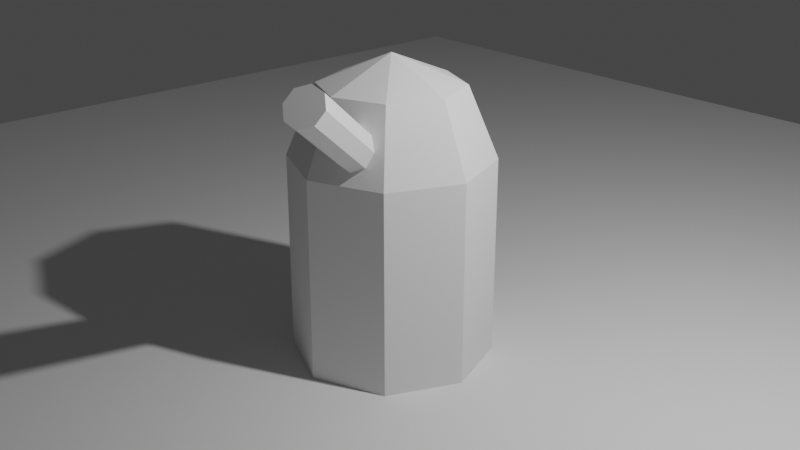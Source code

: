 # Source: 03_GS_BEC_End_Goal.blend  (saved by Blender 2.80.21; exported with 4.5.12 LTS)
import bpy
from mathutils import Matrix  # noqa: F401  (used for matrix-valued properties, if any)

bpy.ops.wm.read_factory_settings(use_empty=True)
scene = bpy.context.scene
scene.name = 'Scene'

# ---- collections
col_collection_1 = bpy.data.collections.new('Collection 1'); scene.collection.children.link(col_collection_1)

# ---- world
world_world = bpy.data.worlds.new('World'); scene.world = world_world
world_world.color = (0.05088, 0.05088, 0.05088)
world_world.use_sun_shadow = False
world_world.sun_shadow_jitter_overblur = 0.0

# ---- cameras
cam_camera = bpy.data.cameras.new('Camera')
cam_camera.clip_end = 100.0
cam_camera.ortho_scale = 7.314
cam_camera.dof.focus_distance = 0.0
cam_camera.dof.aperture_fstop = 128.0

# ---- lights
light_lamp = bpy.data.lights.new('Lamp', 'POINT')
light_lamp.transmission_factor = 0.0
light_lamp.cutoff_distance = 30.0
light_lamp.energy = 1000.0
light_lamp.shadow_buffer_clip_start = 1.001
light_lamp.shadow_soft_size = 0.1
light_lamp.shadow_maximum_resolution = 0.006
light_lamp.use_absolute_resolution = True

# ---- meshes
me_cylinder_001 = bpy.data.meshes.new('Cylinder.001')
me_cylinder_001.from_pydata([(-5.867e-09, 0.2, -1.0), (6.519e-10, 0.2, 1.0), (0.1414, 0.1414, -1.0), (0.1414, 0.1414, 1.0), (0.2, -3.948e-08, -1.0), (0.2, 2.013e-08, 1.0), (0.1414, -0.1414, -1.0), (0.1414, -0.1414, 1.0), (-1.814e-08, -0.2, -1.0), (-1.162e-08, -0.2, 1.0), (-0.1414, -0.1414, -1.0), (-0.1414, -0.1414, 1.0), (-0.2, -2.649e-08, -1.0), (-0.2, 3.312e-08, 1.0), (-0.1414, 0.1414, -1.0), (-0.1414, 0.1414, 1.0), (0.3597, -0.8464, -2.761), (0.3357, 0.7694, -1.582), (0.906, -1.157, -2.324), (0.8821, 0.4589, -1.145), (0.9133, -1.608, -1.705), (0.8894, 0.008002, -0.5271), (0.3774, -1.935, -1.268), (0.3534, -0.3191, -0.08942), (-0.3879, -1.947, -1.267), (-0.4118, -0.3308, -0.0889), (-0.9342, -1.636, -1.704), (-0.9582, -0.02031, -0.5258), (-0.9415, -1.185, -2.323), (-0.9655, 0.4306, -1.144), (-0.4056, -0.8581, -2.76), (-0.4295, 0.7577, -1.582), (0.2178, 1.18, -0.9471), (0.3357, 0.7694, -1.582), (0.2347, 0.037, -1.78), (0.6041, 0.96, -0.6381), (0.8821, 0.4589, -1.145), (0.621, -0.1826, -1.471), (0.6093, 0.6412, -0.2008), (0.8894, 0.008002, -0.5271), (0.6262, -0.5014, -1.034), (0.2303, 0.4099, 0.1086), (0.3534, -0.3191, -0.08942), (0.2472, -0.7327, -0.7246), (-0.02607, -0.5886, -1.425), (-0.3108, 0.4016, 0.109), (-0.4118, -0.3308, -0.0889), (-0.2939, -0.741, -0.7242), (-0.05002, 1.027, -0.2465), (-0.6971, 0.6211, -0.2), (-0.9582, -0.02031, -0.5258), (-0.6802, -0.5214, -1.033), (-0.7023, 0.94, -0.6372), (-0.9655, 0.4306, -1.144), (-0.6854, -0.2026, -1.47), (-0.3233, 1.171, -0.9467), (-0.4295, 0.7577, -1.582), (-0.3064, 0.02871, -1.78)], [], [(0, 1, 3, 2), (2, 3, 5, 4), (4, 5, 7, 6), (6, 7, 9, 8), (8, 9, 11, 10), (10, 11, 13, 12), (3, 1, 15, 13, 11, 9, 7, 5), (12, 13, 15, 14), (14, 15, 1, 0), (0, 2, 4, 6, 8, 10, 12, 14), (16, 17, 19, 18), (18, 19, 21, 20), (20, 21, 23, 22), (22, 23, 25, 24), (24, 25, 27, 26), (26, 27, 29, 28), (19, 17, 31, 29, 27, 25, 23, 21), (28, 29, 31, 30), (30, 31, 17, 16), (16, 18, 20, 22, 24, 26, 28, 30), (44, 34, 37), (33, 32, 35, 36), (34, 33, 36, 37), (32, 48, 35), (36, 35, 38, 39), (37, 36, 39, 40), (35, 48, 38), (44, 37, 40), (44, 40, 43), (39, 38, 41, 42), (40, 39, 42, 43), (38, 48, 41), (44, 43, 47), (42, 41, 45, 46), (43, 42, 46, 47), (41, 48, 45), (44, 47, 51), (46, 45, 49, 50), (47, 46, 50, 51), (45, 48, 49), (44, 51, 54), (50, 49, 52, 53), (51, 50, 53, 54), (49, 48, 52), (52, 48, 55), (44, 54, 57), (53, 52, 55, 56), (54, 53, 56, 57), (57, 56, 33, 34), (55, 48, 32), (44, 57, 34), (56, 55, 32, 33)])
_uv = me_cylinder_001.uv_layers.new(name='UVMap')
_uv.uv.foreach_set('vector', [1.0, 0.5, 1.0, 1.0, 0.875, 1.0, 0.875, 0.5, 0.875, 0.5, 0.875, 1.0, 0.75, 1.0, 0.75, 0.5, 0.75, 0.5, 0.75, 1.0, 0.625, 1.0, 0.625, 0.5, 0.625, 0.5, 0.625, 1.0, 0.5, 1.0, 0.5, 0.5, 0.5, 0.5, 0.5, 1.0, 0.375, 1.0, 0.375, 0.5, 0.375, 0.5, 0.375, 1.0, 0.25, 1.0, 0.25, 0.5, 0.4197, 0.4197, 0.25, 0.49, 0.08029, 0.4197, 0.01, 0.25, 0.08029, 0.08029, 0.25, 0.01, 0.4197, 0.08029, 0.49, 0.25, 0.25, 0.5, 0.25, 1.0, 0.125, 1.0, 0.125, 0.5, 0.125, 0.5, 0.125, 1.0, 0.0, 1.0, 0.0, 0.5, 0.75, 0.49, 0.9197, 0.4197, 0.99, 0.25, 0.9197, 0.08029, 0.75, 0.01, 0.5803, 0.08029, 0.51, 0.25, 0.5803, 0.4197, 1.0, 0.5, 1.0, 1.0, 0.875, 1.0, 0.875, 0.5, 0.875, 0.5, 0.875, 1.0, 0.75, 1.0, 0.75, 0.5, 0.75, 0.5, 0.75, 1.0, 0.625, 1.0, 0.625, 0.5, 0.625, 0.5, 0.625, 1.0, 0.5, 1.0, 0.5, 0.5, 0.5, 0.5, 0.5, 1.0, 0.375, 1.0, 0.375, 0.5, 0.375, 0.5, 0.375, 1.0, 0.25, 1.0, 0.25, 0.5, 0.4197, 0.4197, 0.25, 0.49, 0.08029, 0.4197, 0.01, 0.25, 0.08029, 0.08029, 0.25, 0.01, 0.4197, 0.08029, 0.49, 0.25, 0.25, 0.5, 0.25, 1.0, 0.125, 1.0, 0.125, 0.5, 0.125, 0.5, 0.125, 1.0, 0.0, 1.0, 0.0, 0.5, 0.75, 0.49, 0.9197, 0.4197, 0.99, 0.25, 0.9197, 0.08029, 0.75, 0.01, 0.5803, 0.08029, 0.51, 0.25, 0.5803, 0.4197, 0.6875, 0.0, 0.75, 0.25, 0.625, 0.25, 0.75, 0.5, 0.75, 0.75, 0.625, 0.75, 0.625, 0.5, 0.75, 0.25, 0.75, 0.5, 0.625, 0.5, 0.625, 0.25, 0.75, 0.75, 0.6875, 1.0, 0.625, 0.75, 0.625, 0.5, 0.625, 0.75, 0.5, 0.75, 0.5, 0.5, 0.625, 0.25, 0.625, 0.5, 0.5, 0.5, 0.5, 0.25, 0.625, 0.75, 0.5625, 1.0, 0.5, 0.75, 0.5625, 0.0, 0.625, 0.25, 0.5, 0.25, 0.4375, 0.0, 0.5, 0.25, 0.375, 0.25, 0.5, 0.5, 0.5, 0.75, 0.375, 0.75, 0.375, 0.5, 0.5, 0.25, 0.5, 0.5, 0.375, 0.5, 0.375, 0.25, 0.5, 0.75, 0.4375, 1.0, 0.375, 0.75, 0.3125, 0.0, 0.375, 0.25, 0.25, 0.25, 0.375, 0.5, 0.375, 0.75, 0.25, 0.75, 0.25, 0.5, 0.375, 0.25, 0.375, 0.5, 0.25, 0.5, 0.25, 0.25, 0.375, 0.75, 0.3125, 1.0, 0.25, 0.75, 0.1875, 0.0, 0.25, 0.25, 0.125, 0.25, 0.25, 0.5, 0.25, 0.75, 0.125, 0.75, 0.125, 0.5, 0.25, 0.25, 0.25, 0.5, 0.125, 0.5, 0.125, 0.25, 0.25, 0.75, 0.1875, 1.0, 0.125, 0.75, 0.0625, 0.0, 0.125, 0.25, 0.0, 0.25, 0.125, 0.5, 0.125, 0.75, 0.0, 0.75, 0.0, 0.5, 0.125, 0.25, 0.125, 0.5, 0.0, 0.5, 0.0, 0.25, 0.125, 0.75, 0.0625, 1.0, 0.0, 0.75, 1.0, 0.75, 0.9375, 1.0, 0.875, 0.75, 0.9375, 0.0, 1.0, 0.25, 0.875, 0.25, 1.0, 0.5, 1.0, 0.75, 0.875, 0.75, 0.875, 0.5, 1.0, 0.25, 1.0, 0.5, 0.875, 0.5, 0.875, 0.25, 0.875, 0.25, 0.875, 0.5, 0.75, 0.5, 0.75, 0.25, 0.875, 0.75, 0.8125, 1.0, 0.75, 0.75, 0.8125, 0.0, 0.875, 0.25, 0.75, 0.25, 0.875, 0.5, 0.875, 0.75, 0.75, 0.75, 0.75, 0.5])
me_cylinder_001.use_remesh_preserve_volume = False
me_cylinder_001.use_remesh_preserve_attributes = False
me_cylinder_001.use_mirror_vertex_groups = False
me_cylinder_001.update()
me_plane = bpy.data.meshes.new('Plane')
me_plane.from_pydata([(-10.0, -10.0, 0.0), (10.0, -10.0, 0.0), (-10.0, 10.0, 0.0), (10.0, 10.0, 0.0)], [], [(0, 1, 3, 2)])
_uv = me_plane.uv_layers.new(name='UVMap')
_uv.uv.foreach_set('vector', [0.0, 0.0, 1.0, 0.0, 1.0, 1.0, 0.0, 1.0])
me_plane.use_remesh_preserve_volume = False
me_plane.use_remesh_preserve_attributes = False
me_plane.use_mirror_vertex_groups = False
me_plane.update()

# ---- objects
ob_cylinder_001 = bpy.data.objects.new('Cylinder.001', me_cylinder_001)
ob_plane = bpy.data.objects.new('Plane', me_plane)
ob_empty = bpy.data.objects.new('Empty', None)
ob_lamp = bpy.data.objects.new('Lamp', light_lamp)
ob_camera = bpy.data.objects.new('Camera', cam_camera)

# ---- transforms, parenting, visibility, modifiers, constraints
ob_cylinder_001.location = (0.3395, -0.7304, 2.315)
ob_cylinder_001.rotation_euler = (0.9407, 0.01198, 0.3831)
ob_cylinder_001.lineart.crease_threshold = 0.0
ob_plane.location = (0.0, 0.0, 0.0)
ob_plane.lineart.crease_threshold = 0.0
ob_empty.location = (0.0, 0.0, 0.0)
ob_empty.rotation_euler = (0.0, 0.0, 6.283)
ob_empty.lineart.crease_threshold = 0.0
ob_lamp.location = (4.076, 1.005, 5.904)
ob_lamp.rotation_euler = (0.6503, 0.05522, 1.866)
ob_lamp.lock_rotations_4d = False
ob_lamp.empty_display_type = 'ARROWS'
ob_lamp.color = (0.0, 0.0, 0.0, 0.0)
ob_lamp.lineart.crease_threshold = 0.0
ob_camera.parent = ob_empty
ob_camera.location = (7.481, -6.508, 5.344)
ob_camera.rotation_euler = (1.184, -5.853e-07, 0.847)
ob_camera.lock_rotations_4d = False
ob_camera.empty_display_type = 'ARROWS'
ob_camera.color = (0.0, 0.0, 0.0, 0.0)
ob_camera.display_type = 'WIRE'
ob_camera.lineart.crease_threshold = 0.0

# ---- collection membership
scene.collection.objects.link(ob_cylinder_001)
scene.collection.objects.link(ob_plane)
scene.collection.objects.link(ob_empty)
col_collection_1.objects.link(ob_lamp)
col_collection_1.objects.link(ob_camera)

# ---- scene / render settings (as saved in the file)
scene.camera = ob_camera
scene.frame_start = 1; scene.frame_end = 121; scene.frame_set(154)
scene.render.engine = 'BLENDER_EEVEE_NEXT'
scene.render.fps = 30
scene.render.motion_blur_shutter = 1.0
scene.cycles.use_denoising = False
scene.cycles.samples = 128
scene.cycles.sampling_pattern = 'TABULATED_SOBOL'
scene.cycles.use_adaptive_sampling = False
scene.cycles.use_light_tree = False
scene.view_settings.view_transform = 'Filmic'
bpy.context.view_layer.update()
